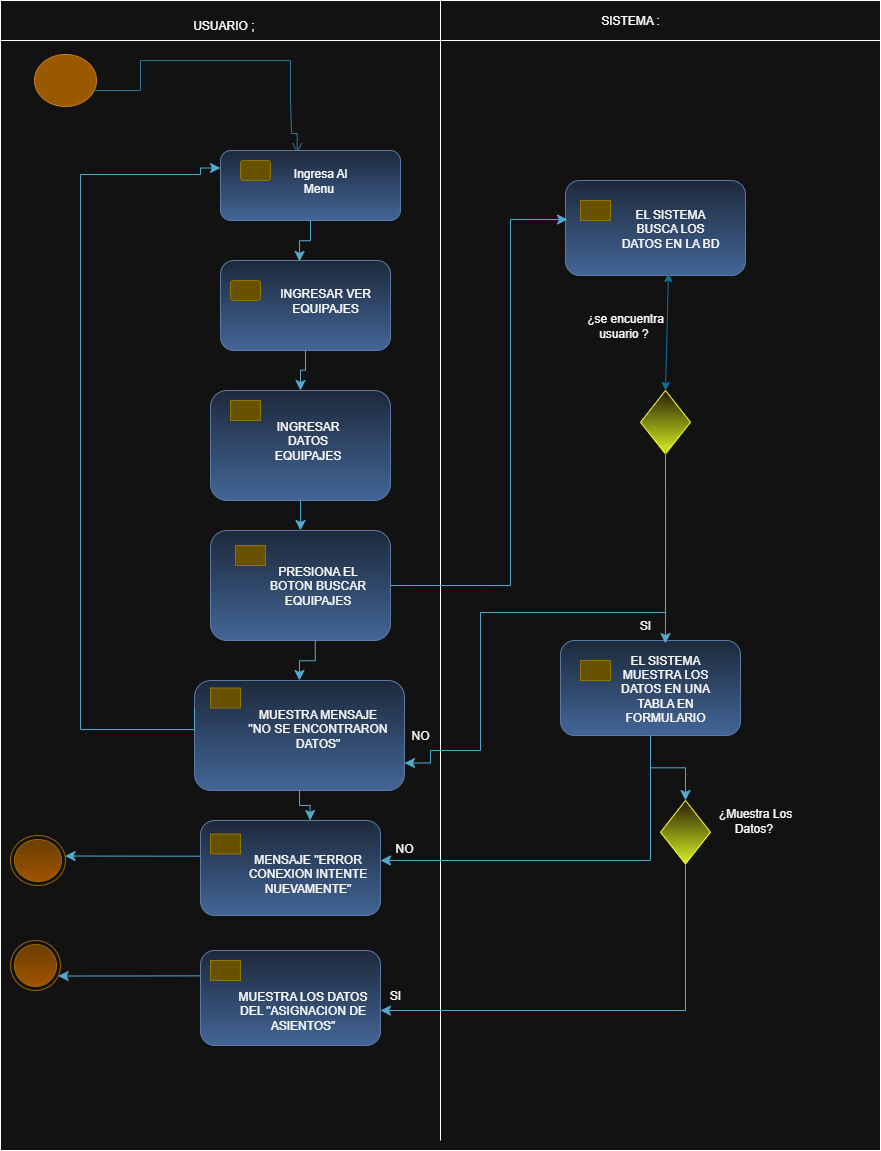

The diagram above was exported from draw.io. Its source (the exported page's mxGraphModel, read from the mxfile embedded in the PNG):
<mxGraphModel dx="1016" dy="558" grid="1" gridSize="10" guides="1" tooltips="1" connect="1" arrows="1" fold="1" page="1" pageScale="1" pageWidth="827" pageHeight="1169" math="0" shadow="0">
  <root>
    <mxCell id="0" />
    <mxCell id="1" parent="0" />
    <mxCell id="xpsnVj5g232j3aIq4sHA-10" value="" style="rounded=0;whiteSpace=wrap;html=1;movable=0;resizable=0;rotatable=0;deletable=0;editable=0;locked=1;connectable=0;" vertex="1" parent="1">
      <mxGeometry x="10" y="20" width="880" height="1140" as="geometry" />
    </mxCell>
    <mxCell id="xpsnVj5g232j3aIq4sHA-5" value="" style="ellipse;html=1;shape=startState;fillColor=#f0a30a;strokeColor=#BD7000;fontColor=#000000;" vertex="1" parent="1">
      <mxGeometry x="40" y="60" width="70" height="60" as="geometry" />
    </mxCell>
    <mxCell id="xpsnVj5g232j3aIq4sHA-11" value="" style="edgeStyle=orthogonalEdgeStyle;html=1;verticalAlign=bottom;endArrow=open;endSize=8;strokeColor=#54A9CE;rounded=0;fillColor=#0050ef;exitX=0.896;exitY=0.634;exitDx=0;exitDy=0;exitPerimeter=0;entryX=0.426;entryY=0.039;entryDx=0;entryDy=0;entryPerimeter=0;" edge="1" parent="1" source="xpsnVj5g232j3aIq4sHA-5" target="xpsnVj5g232j3aIq4sHA-17">
      <mxGeometry relative="1" as="geometry">
        <mxPoint x="307" y="140" as="targetPoint" />
        <mxPoint x="83" y="68" as="sourcePoint" />
        <Array as="points">
          <mxPoint x="103" y="100" />
          <mxPoint x="150" y="100" />
          <mxPoint x="150" y="70" />
          <mxPoint x="300" y="70" />
          <mxPoint x="300" y="110" />
          <mxPoint x="301" y="110" />
          <mxPoint x="301" y="143" />
        </Array>
      </mxGeometry>
    </mxCell>
    <mxCell id="xpsnVj5g232j3aIq4sHA-16" value="" style="rounded=1;whiteSpace=wrap;html=1;fillColor=#dae8fc;gradientColor=#7ea6e0;strokeColor=#6c8ebf;" vertex="1" parent="1">
      <mxGeometry x="230" y="270" width="170" height="90" as="geometry" />
    </mxCell>
    <mxCell id="xpsnVj5g232j3aIq4sHA-17" value="" style="rounded=1;whiteSpace=wrap;html=1;fillColor=#dae8fc;gradientColor=#7ea6e0;strokeColor=#6c8ebf;" vertex="1" parent="1">
      <mxGeometry x="230" y="160" width="180" height="70" as="geometry" />
    </mxCell>
    <mxCell id="xpsnVj5g232j3aIq4sHA-18" value="" style="rounded=1;whiteSpace=wrap;html=1;fillColor=#e3c800;strokeColor=#B09500;fontColor=#000000;" vertex="1" parent="1">
      <mxGeometry x="250" y="170" width="30" height="20" as="geometry" />
    </mxCell>
    <mxCell id="xpsnVj5g232j3aIq4sHA-20" value="" style="rounded=0;whiteSpace=wrap;html=1;movable=0;resizable=0;rotatable=0;deletable=0;editable=0;locked=1;connectable=0;" vertex="1" parent="1">
      <mxGeometry x="10" y="10" width="880" height="40" as="geometry" />
    </mxCell>
    <mxCell id="xpsnVj5g232j3aIq4sHA-23" value="" style="endArrow=none;html=1;rounded=0;movable=0;resizable=0;rotatable=0;deletable=0;editable=0;locked=1;connectable=0;" edge="1" parent="1">
      <mxGeometry width="50" height="50" relative="1" as="geometry">
        <mxPoint x="450" y="1150" as="sourcePoint" />
        <mxPoint x="450" y="10" as="targetPoint" />
      </mxGeometry>
    </mxCell>
    <mxCell id="xpsnVj5g232j3aIq4sHA-34" value="" style="rounded=1;whiteSpace=wrap;html=1;fillColor=#e3c800;strokeColor=#B09500;fontColor=#000000;" vertex="1" parent="1">
      <mxGeometry x="240" y="290" width="30" height="20" as="geometry" />
    </mxCell>
    <mxCell id="xpsnVj5g232j3aIq4sHA-39" value="USUARIO ;&amp;nbsp;" style="text;html=1;align=center;verticalAlign=middle;whiteSpace=wrap;rounded=0;" vertex="1" parent="1">
      <mxGeometry x="140" y="20" width="190" height="30" as="geometry" />
    </mxCell>
    <mxCell id="xpsnVj5g232j3aIq4sHA-40" value="SISTEMA :" style="text;html=1;align=center;verticalAlign=middle;whiteSpace=wrap;rounded=0;" vertex="1" parent="1">
      <mxGeometry x="590" y="15" width="100" height="30" as="geometry" />
    </mxCell>
    <mxCell id="xpsnVj5g232j3aIq4sHA-42" value="" style="edgeStyle=elbowEdgeStyle;elbow=vertical;endArrow=classic;html=1;curved=0;rounded=0;endSize=8;startSize=8;exitX=0.5;exitY=1;exitDx=0;exitDy=0;entryX=0.465;entryY=0.01;entryDx=0;entryDy=0;entryPerimeter=0;fillColor=#b1ddf0;strokeColor=#10739e;" edge="1" parent="1" source="xpsnVj5g232j3aIq4sHA-17" target="xpsnVj5g232j3aIq4sHA-16">
      <mxGeometry width="50" height="50" relative="1" as="geometry">
        <mxPoint x="430" y="380" as="sourcePoint" />
        <mxPoint x="480" y="330" as="targetPoint" />
      </mxGeometry>
    </mxCell>
    <mxCell id="xpsnVj5g232j3aIq4sHA-55" value="" style="rounded=1;whiteSpace=wrap;html=1;fillColor=#dae8fc;gradientColor=#7ea6e0;strokeColor=#6c8ebf;" vertex="1" parent="1">
      <mxGeometry x="220" y="540" width="180" height="110" as="geometry" />
    </mxCell>
    <mxCell id="xpsnVj5g232j3aIq4sHA-56" value="" style="rounded=1;whiteSpace=wrap;html=1;fillColor=#e3c800;strokeColor=#B09500;fontColor=#000000;arcSize=0;" vertex="1" parent="1">
      <mxGeometry x="245" y="555" width="30" height="20" as="geometry" />
    </mxCell>
    <mxCell id="xpsnVj5g232j3aIq4sHA-58" value="" style="rounded=1;whiteSpace=wrap;html=1;fillColor=#dae8fc;gradientColor=#7ea6e0;strokeColor=#6c8ebf;" vertex="1" parent="1">
      <mxGeometry x="220" y="400" width="180" height="110" as="geometry" />
    </mxCell>
    <mxCell id="xpsnVj5g232j3aIq4sHA-59" value="" style="rounded=1;whiteSpace=wrap;html=1;fillColor=#e3c800;strokeColor=#B09500;fontColor=#000000;arcSize=0;" vertex="1" parent="1">
      <mxGeometry x="240" y="410" width="30" height="20" as="geometry" />
    </mxCell>
    <mxCell id="xpsnVj5g232j3aIq4sHA-60" value="" style="edgeStyle=elbowEdgeStyle;elbow=vertical;endArrow=classic;html=1;curved=0;rounded=0;endSize=8;startSize=8;exitX=0.5;exitY=1;exitDx=0;exitDy=0;entryX=0.5;entryY=0;entryDx=0;entryDy=0;fillColor=#b1ddf0;strokeColor=#10739e;" edge="1" parent="1" source="xpsnVj5g232j3aIq4sHA-16" target="xpsnVj5g232j3aIq4sHA-58">
      <mxGeometry width="50" height="50" relative="1" as="geometry">
        <mxPoint x="380" y="320" as="sourcePoint" />
        <mxPoint x="394" y="361" as="targetPoint" />
      </mxGeometry>
    </mxCell>
    <mxCell id="xpsnVj5g232j3aIq4sHA-61" value="" style="edgeStyle=elbowEdgeStyle;elbow=vertical;endArrow=classic;html=1;curved=0;rounded=0;endSize=8;startSize=8;exitX=0.5;exitY=1;exitDx=0;exitDy=0;fillColor=#b1ddf0;strokeColor=#10739e;" edge="1" parent="1" source="xpsnVj5g232j3aIq4sHA-58" target="xpsnVj5g232j3aIq4sHA-55">
      <mxGeometry width="50" height="50" relative="1" as="geometry">
        <mxPoint x="325" y="390" as="sourcePoint" />
        <mxPoint x="320" y="430" as="targetPoint" />
      </mxGeometry>
    </mxCell>
    <mxCell id="xpsnVj5g232j3aIq4sHA-62" value="" style="rounded=1;whiteSpace=wrap;html=1;fillColor=#dae8fc;gradientColor=#7ea6e0;strokeColor=#6c8ebf;" vertex="1" parent="1">
      <mxGeometry x="204" y="690" width="210" height="110" as="geometry" />
    </mxCell>
    <mxCell id="xpsnVj5g232j3aIq4sHA-63" value="" style="rounded=1;whiteSpace=wrap;html=1;fillColor=#e3c800;strokeColor=#B09500;fontColor=#000000;arcSize=0;" vertex="1" parent="1">
      <mxGeometry x="220" y="697.5" width="30" height="20" as="geometry" />
    </mxCell>
    <mxCell id="xpsnVj5g232j3aIq4sHA-65" value="" style="edgeStyle=elbowEdgeStyle;elbow=vertical;endArrow=classic;html=1;curved=0;rounded=0;endSize=8;startSize=8;exitX=0.5;exitY=1;exitDx=0;exitDy=0;fillColor=#b1ddf0;strokeColor=#10739e;entryX=0.5;entryY=0;entryDx=0;entryDy=0;" edge="1" parent="1" target="xpsnVj5g232j3aIq4sHA-62">
      <mxGeometry width="50" height="50" relative="1" as="geometry">
        <mxPoint x="324.73" y="650" as="sourcePoint" />
        <mxPoint x="324.73" y="680" as="targetPoint" />
      </mxGeometry>
    </mxCell>
    <mxCell id="xpsnVj5g232j3aIq4sHA-67" value="" style="edgeStyle=orthogonalEdgeStyle;elbow=vertical;endArrow=classic;html=1;rounded=0;endSize=8;startSize=8;fillColor=#b1ddf0;strokeColor=#10739e;entryX=0;entryY=0.25;entryDx=0;entryDy=0;exitX=0;exitY=0.25;exitDx=0;exitDy=0;" edge="1" parent="1" source="xpsnVj5g232j3aIq4sHA-62" target="xpsnVj5g232j3aIq4sHA-17">
      <mxGeometry width="50" height="50" relative="1" as="geometry">
        <mxPoint x="220" y="739" as="sourcePoint" />
        <mxPoint x="209.92000000000002" y="171.25" as="targetPoint" />
        <Array as="points">
          <mxPoint x="204" y="739" />
          <mxPoint x="90" y="739" />
          <mxPoint x="90" y="184" />
          <mxPoint x="210" y="184" />
          <mxPoint x="210" y="178" />
        </Array>
      </mxGeometry>
    </mxCell>
    <mxCell id="xpsnVj5g232j3aIq4sHA-69" value="" style="ellipse;html=1;shape=endState;fillColor=#ffcd28;strokeColor=#d79b00;gradientColor=#ffa500;" vertex="1" parent="1">
      <mxGeometry x="20" y="845" width="55" height="50" as="geometry" />
    </mxCell>
    <mxCell id="xpsnVj5g232j3aIq4sHA-71" value="" style="ellipse;html=1;shape=endState;fillColor=#ffcd28;strokeColor=#d79b00;gradientColor=#ffa500;" vertex="1" parent="1">
      <mxGeometry x="20" y="950" width="50" height="50" as="geometry" />
    </mxCell>
    <mxCell id="xpsnVj5g232j3aIq4sHA-72" value="" style="rounded=1;whiteSpace=wrap;html=1;fillColor=#dae8fc;gradientColor=#7ea6e0;strokeColor=#6c8ebf;" vertex="1" parent="1">
      <mxGeometry x="210" y="830" width="180" height="95" as="geometry" />
    </mxCell>
    <mxCell id="xpsnVj5g232j3aIq4sHA-73" value="" style="rounded=1;whiteSpace=wrap;html=1;fillColor=#e3c800;strokeColor=#B09500;fontColor=#000000;arcSize=0;" vertex="1" parent="1">
      <mxGeometry x="220" y="843.5" width="30" height="20" as="geometry" />
    </mxCell>
    <mxCell id="xpsnVj5g232j3aIq4sHA-80" value="" style="rounded=1;whiteSpace=wrap;html=1;fillColor=#dae8fc;gradientColor=#7ea6e0;strokeColor=#6c8ebf;" vertex="1" parent="1">
      <mxGeometry x="210" y="960" width="180" height="95" as="geometry" />
    </mxCell>
    <mxCell id="xpsnVj5g232j3aIq4sHA-81" value="" style="rounded=1;whiteSpace=wrap;html=1;fillColor=#e3c800;strokeColor=#B09500;fontColor=#000000;arcSize=0;" vertex="1" parent="1">
      <mxGeometry x="220" y="970" width="30" height="20" as="geometry" />
    </mxCell>
    <mxCell id="xpsnVj5g232j3aIq4sHA-84" value="" style="edgeStyle=elbowEdgeStyle;elbow=vertical;endArrow=classic;html=1;curved=0;rounded=0;endSize=8;startSize=8;exitX=0.5;exitY=1;exitDx=0;exitDy=0;fillColor=#b1ddf0;strokeColor=#10739e;entryX=0.609;entryY=0;entryDx=0;entryDy=0;entryPerimeter=0;" edge="1" parent="1" source="xpsnVj5g232j3aIq4sHA-62" target="xpsnVj5g232j3aIq4sHA-72">
      <mxGeometry width="50" height="50" relative="1" as="geometry">
        <mxPoint x="500" y="780" as="sourcePoint" />
        <mxPoint x="500.27" y="820" as="targetPoint" />
      </mxGeometry>
    </mxCell>
    <mxCell id="xpsnVj5g232j3aIq4sHA-85" value="" style="rounded=1;whiteSpace=wrap;html=1;fillColor=#dae8fc;gradientColor=#7ea6e0;strokeColor=#6c8ebf;" vertex="1" parent="1">
      <mxGeometry x="570" y="650" width="180" height="95" as="geometry" />
    </mxCell>
    <mxCell id="xpsnVj5g232j3aIq4sHA-86" value="" style="rounded=1;whiteSpace=wrap;html=1;fillColor=#e3c800;strokeColor=#B09500;fontColor=#000000;arcSize=0;" vertex="1" parent="1">
      <mxGeometry x="590" y="670" width="30" height="20" as="geometry" />
    </mxCell>
    <mxCell id="xpsnVj5g232j3aIq4sHA-89" value="" style="rounded=1;whiteSpace=wrap;html=1;fillColor=#dae8fc;gradientColor=#7ea6e0;strokeColor=#6c8ebf;" vertex="1" parent="1">
      <mxGeometry x="575" y="190" width="180" height="95" as="geometry" />
    </mxCell>
    <mxCell id="xpsnVj5g232j3aIq4sHA-90" value="" style="rounded=1;whiteSpace=wrap;html=1;fillColor=#e3c800;strokeColor=#B09500;fontColor=#000000;arcSize=0;" vertex="1" parent="1">
      <mxGeometry x="590" y="210" width="30" height="20" as="geometry" />
    </mxCell>
    <mxCell id="xpsnVj5g232j3aIq4sHA-91" value="" style="rhombus;whiteSpace=wrap;html=1;fillColor=#fff2cc;strokeColor=light-dark(#D6B656,#FFFF33);gradientColor=light-dark(#FFD966,#D6F227);" vertex="1" parent="1">
      <mxGeometry x="670" y="810" width="50" height="63.5" as="geometry" />
    </mxCell>
    <mxCell id="xpsnVj5g232j3aIq4sHA-95" value="" style="rhombus;whiteSpace=wrap;html=1;fillColor=#fff2cc;strokeColor=light-dark(#D6B656,#FFFF33);gradientColor=light-dark(#FFD966,#D6F227);" vertex="1" parent="1">
      <mxGeometry x="650" y="400" width="50" height="63.5" as="geometry" />
    </mxCell>
    <mxCell id="xpsnVj5g232j3aIq4sHA-98" value="" style="edgeStyle=elbowEdgeStyle;elbow=vertical;endArrow=classic;html=1;curved=0;rounded=0;endSize=8;startSize=8;exitX=0;exitY=0.376;exitDx=0;exitDy=0;fillColor=#b1ddf0;strokeColor=#10739e;exitPerimeter=0;" edge="1" parent="1" source="xpsnVj5g232j3aIq4sHA-72" target="xpsnVj5g232j3aIq4sHA-69">
      <mxGeometry width="50" height="50" relative="1" as="geometry">
        <mxPoint x="160" y="865" as="sourcePoint" />
        <mxPoint x="160.26999999999998" y="905" as="targetPoint" />
      </mxGeometry>
    </mxCell>
    <mxCell id="xpsnVj5g232j3aIq4sHA-99" value="" style="edgeStyle=elbowEdgeStyle;elbow=vertical;endArrow=classic;html=1;curved=0;rounded=0;endSize=8;startSize=8;exitX=0;exitY=0.376;exitDx=0;exitDy=0;fillColor=#b1ddf0;strokeColor=#10739e;exitPerimeter=0;" edge="1" parent="1" target="xpsnVj5g232j3aIq4sHA-71">
      <mxGeometry width="50" height="50" relative="1" as="geometry">
        <mxPoint x="210" y="985.38" as="sourcePoint" />
        <mxPoint x="60" y="984.38" as="targetPoint" />
      </mxGeometry>
    </mxCell>
    <mxCell id="xpsnVj5g232j3aIq4sHA-100" value="" style="edgeStyle=elbowEdgeStyle;elbow=vertical;endArrow=classic;html=1;curved=0;rounded=0;endSize=8;startSize=8;fillColor=#b1ddf0;strokeColor=#10739e;entryX=1;entryY=0.5;entryDx=0;entryDy=0;exitX=0.5;exitY=1;exitDx=0;exitDy=0;" edge="1" parent="1" source="xpsnVj5g232j3aIq4sHA-91">
      <mxGeometry width="50" height="50" relative="1" as="geometry">
        <mxPoint x="710" y="1015" as="sourcePoint" />
        <mxPoint x="390" y="1020" as="targetPoint" />
        <Array as="points">
          <mxPoint x="570" y="1020" />
        </Array>
      </mxGeometry>
    </mxCell>
    <mxCell id="xpsnVj5g232j3aIq4sHA-101" value="" style="edgeStyle=elbowEdgeStyle;elbow=vertical;endArrow=classic;html=1;curved=0;rounded=0;endSize=8;startSize=8;exitX=0.5;exitY=1;exitDx=0;exitDy=0;fillColor=#b1ddf0;strokeColor=#10739e;entryX=0.5;entryY=0;entryDx=0;entryDy=0;" edge="1" parent="1" source="xpsnVj5g232j3aIq4sHA-85" target="xpsnVj5g232j3aIq4sHA-91">
      <mxGeometry width="50" height="50" relative="1" as="geometry">
        <mxPoint x="659.64" y="750" as="sourcePoint" />
        <mxPoint x="659.91" y="790" as="targetPoint" />
      </mxGeometry>
    </mxCell>
    <mxCell id="xpsnVj5g232j3aIq4sHA-102" value="" style="edgeStyle=elbowEdgeStyle;elbow=vertical;endArrow=classic;html=1;curved=0;rounded=0;endSize=8;startSize=8;fillColor=#b1ddf0;strokeColor=#10739e;" edge="1" parent="1" target="xpsnVj5g232j3aIq4sHA-72">
      <mxGeometry width="50" height="50" relative="1" as="geometry">
        <mxPoint x="660" y="750" as="sourcePoint" />
        <mxPoint x="620" y="830" as="targetPoint" />
        <Array as="points">
          <mxPoint x="510" y="870" />
        </Array>
      </mxGeometry>
    </mxCell>
    <mxCell id="xpsnVj5g232j3aIq4sHA-103" value="" style="edgeStyle=orthogonalEdgeStyle;elbow=vertical;endArrow=classic;html=1;rounded=0;endSize=8;startSize=8;entryX=0.011;entryY=0.411;entryDx=0;entryDy=0;fillColor=#b1ddf0;strokeColor=#10739E;exitX=1;exitY=0.5;exitDx=0;exitDy=0;entryPerimeter=0;" edge="1" parent="1" source="xpsnVj5g232j3aIq4sHA-55" target="xpsnVj5g232j3aIq4sHA-89">
      <mxGeometry width="50" height="50" relative="1" as="geometry">
        <mxPoint x="490" y="530" as="sourcePoint" />
        <mxPoint x="510" y="391" as="targetPoint" />
        <Array as="points">
          <mxPoint x="520" y="595" />
          <mxPoint x="520" y="229" />
        </Array>
      </mxGeometry>
    </mxCell>
    <mxCell id="xpsnVj5g232j3aIq4sHA-106" value="" style="endArrow=classic;startArrow=classic;html=1;rounded=0;exitX=0.5;exitY=0;exitDx=0;exitDy=0;fillColor=#dae8fc;gradientColor=#7ea6e0;strokeColor=light-dark(#6C8EBF,#10739E);entryX=0.572;entryY=0.979;entryDx=0;entryDy=0;entryPerimeter=0;" edge="1" parent="1" source="xpsnVj5g232j3aIq4sHA-95" target="xpsnVj5g232j3aIq4sHA-89">
      <mxGeometry width="50" height="50" relative="1" as="geometry">
        <mxPoint x="650" y="390" as="sourcePoint" />
        <mxPoint x="660" y="290" as="targetPoint" />
      </mxGeometry>
    </mxCell>
    <mxCell id="xpsnVj5g232j3aIq4sHA-107" value="" style="edgeStyle=orthogonalEdgeStyle;elbow=vertical;endArrow=classic;html=1;rounded=0;endSize=8;startSize=8;exitX=0.5;exitY=1;exitDx=0;exitDy=0;fillColor=#b1ddf0;strokeColor=#10739e;entryX=1;entryY=0.75;entryDx=0;entryDy=0;" edge="1" parent="1" source="xpsnVj5g232j3aIq4sHA-95" target="xpsnVj5g232j3aIq4sHA-62">
      <mxGeometry width="50" height="50" relative="1" as="geometry">
        <mxPoint x="697.52" y="463.5" as="sourcePoint" />
        <mxPoint x="470" y="780" as="targetPoint" />
        <Array as="points">
          <mxPoint x="675" y="622" />
          <mxPoint x="490" y="622" />
          <mxPoint x="490" y="760" />
          <mxPoint x="440" y="760" />
          <mxPoint x="440" y="773" />
        </Array>
      </mxGeometry>
    </mxCell>
    <mxCell id="xpsnVj5g232j3aIq4sHA-108" value="" style="edgeStyle=elbowEdgeStyle;elbow=vertical;endArrow=classic;html=1;curved=0;rounded=0;endSize=8;startSize=8;exitX=0.501;exitY=0.932;exitDx=0;exitDy=0;fillColor=#b1ddf0;strokeColor=#10739e;exitPerimeter=0;entryX=0.583;entryY=0.032;entryDx=0;entryDy=0;entryPerimeter=0;" edge="1" parent="1" source="xpsnVj5g232j3aIq4sHA-95" target="xpsnVj5g232j3aIq4sHA-85">
      <mxGeometry width="50" height="50" relative="1" as="geometry">
        <mxPoint x="620" y="500" as="sourcePoint" />
        <mxPoint x="620" y="530" as="targetPoint" />
      </mxGeometry>
    </mxCell>
    <mxCell id="xpsnVj5g232j3aIq4sHA-109" value="Ingresa Al Menu&amp;nbsp;" style="text;html=1;align=center;verticalAlign=middle;whiteSpace=wrap;rounded=0;" vertex="1" parent="1">
      <mxGeometry x="290" y="170" width="80" height="40" as="geometry" />
    </mxCell>
    <mxCell id="xpsnVj5g232j3aIq4sHA-110" value="INGRESAR VER EQUIPAJES" style="text;html=1;align=center;verticalAlign=middle;whiteSpace=wrap;rounded=0;" vertex="1" parent="1">
      <mxGeometry x="275" y="290" width="120" height="40" as="geometry" />
    </mxCell>
    <mxCell id="xpsnVj5g232j3aIq4sHA-112" value="¿se encuentra usuario ?&amp;nbsp;" style="text;html=1;align=center;verticalAlign=middle;whiteSpace=wrap;rounded=0;" vertex="1" parent="1">
      <mxGeometry x="590" y="320" width="90" height="30" as="geometry" />
    </mxCell>
    <mxCell id="xpsnVj5g232j3aIq4sHA-113" value="SI" style="text;html=1;align=center;verticalAlign=middle;whiteSpace=wrap;rounded=0;" vertex="1" parent="1">
      <mxGeometry x="610" y="620" width="90" height="30" as="geometry" />
    </mxCell>
    <mxCell id="xpsnVj5g232j3aIq4sHA-114" value="¿Muestra Los Datos?&amp;nbsp;" style="text;html=1;align=center;verticalAlign=middle;whiteSpace=wrap;rounded=0;" vertex="1" parent="1">
      <mxGeometry x="720" y="815" width="90" height="30" as="geometry" />
    </mxCell>
    <mxCell id="xpsnVj5g232j3aIq4sHA-115" value="SI" style="text;html=1;align=center;verticalAlign=middle;whiteSpace=wrap;rounded=0;" vertex="1" parent="1">
      <mxGeometry x="360" y="990" width="90" height="30" as="geometry" />
    </mxCell>
    <mxCell id="xpsnVj5g232j3aIq4sHA-116" value="NO" style="text;html=1;align=center;verticalAlign=middle;whiteSpace=wrap;rounded=0;" vertex="1" parent="1">
      <mxGeometry x="369" y="843.5" width="90" height="30" as="geometry" />
    </mxCell>
    <mxCell id="xpsnVj5g232j3aIq4sHA-117" value="NO" style="text;html=1;align=center;verticalAlign=middle;whiteSpace=wrap;rounded=0;" vertex="1" parent="1">
      <mxGeometry x="390" y="730" width="80" height="30" as="geometry" />
    </mxCell>
    <mxCell id="xpsnVj5g232j3aIq4sHA-118" value="EL SISTEMA BUSCA LOS DATOS EN LA BD" style="text;html=1;align=center;verticalAlign=middle;whiteSpace=wrap;rounded=0;" vertex="1" parent="1">
      <mxGeometry x="630" y="217.5" width="100" height="40" as="geometry" />
    </mxCell>
    <mxCell id="xpsnVj5g232j3aIq4sHA-119" value="EL SISTEMA MUESTRA LOS DATOS EN UNA TABLA EN FORMULARIO" style="text;html=1;align=center;verticalAlign=middle;whiteSpace=wrap;rounded=0;" vertex="1" parent="1">
      <mxGeometry x="625" y="677.5" width="100" height="40" as="geometry" />
    </mxCell>
    <mxCell id="xpsnVj5g232j3aIq4sHA-120" value="INGRESAR DATOS EQUIPAJES" style="text;html=1;align=center;verticalAlign=middle;whiteSpace=wrap;rounded=0;" vertex="1" parent="1">
      <mxGeometry x="265" y="430" width="105" height="40" as="geometry" />
    </mxCell>
    <mxCell id="xpsnVj5g232j3aIq4sHA-121" value="PRESIONA EL BOTON BUSCAR EQUIPAJES" style="text;html=1;align=center;verticalAlign=middle;whiteSpace=wrap;rounded=0;" vertex="1" parent="1">
      <mxGeometry x="275" y="575" width="105" height="40" as="geometry" />
    </mxCell>
    <mxCell id="xpsnVj5g232j3aIq4sHA-122" value="MUESTRA MENSAJE &quot;NO SE ENCONTRARON DATOS&quot;" style="text;html=1;align=center;verticalAlign=middle;whiteSpace=wrap;rounded=0;" vertex="1" parent="1">
      <mxGeometry x="255" y="717.5" width="145" height="40" as="geometry" />
    </mxCell>
    <mxCell id="xpsnVj5g232j3aIq4sHA-123" value="MENSAJE &quot;ERROR CONEXION INTENTE NUEVAMENTE&quot;" style="text;html=1;align=center;verticalAlign=middle;whiteSpace=wrap;rounded=0;" vertex="1" parent="1">
      <mxGeometry x="245" y="863.5" width="145" height="40" as="geometry" />
    </mxCell>
    <mxCell id="xpsnVj5g232j3aIq4sHA-125" value="MUESTRA LOS DATOS DEL &quot;ASIGNACION DE ASIENTOS&quot;" style="text;html=1;align=center;verticalAlign=middle;whiteSpace=wrap;rounded=0;" vertex="1" parent="1">
      <mxGeometry x="240" y="1000" width="145" height="40" as="geometry" />
    </mxCell>
  </root>
</mxGraphModel>